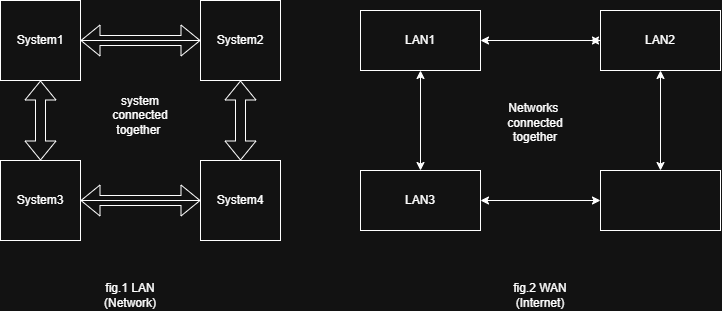

The diagram above was exported from draw.io. Its source (the exported page's mxGraphModel, read from the mxfile embedded in the PNG):
<mxGraphModel dx="774" dy="497" grid="1" gridSize="10" guides="1" tooltips="1" connect="1" arrows="1" fold="1" page="1" pageScale="1" pageWidth="827" pageHeight="1169" math="0" shadow="0">
  <root>
    <mxCell id="0" />
    <mxCell id="1" parent="0" />
    <mxCell id="X3gR6NHRm_0k_gKsZEPV-1" parent="1" style="whiteSpace=wrap;html=1;aspect=fixed;" value="System1" vertex="1">
      <mxGeometry height="80" width="80" x="40" y="40" as="geometry" />
    </mxCell>
    <mxCell id="X3gR6NHRm_0k_gKsZEPV-2" parent="1" style="whiteSpace=wrap;html=1;aspect=fixed;" value="System2" vertex="1">
      <mxGeometry height="80" width="80" x="240" y="40" as="geometry" />
    </mxCell>
    <mxCell id="X3gR6NHRm_0k_gKsZEPV-3" parent="1" style="whiteSpace=wrap;html=1;aspect=fixed;" value="System3" vertex="1">
      <mxGeometry height="80" width="80" x="40" y="200" as="geometry" />
    </mxCell>
    <mxCell id="X3gR6NHRm_0k_gKsZEPV-4" parent="1" style="whiteSpace=wrap;html=1;aspect=fixed;" value="System4" vertex="1">
      <mxGeometry height="80" width="80" x="240" y="200" as="geometry" />
    </mxCell>
    <mxCell id="X3gR6NHRm_0k_gKsZEPV-8" edge="1" parent="1" style="endArrow=none;html=1;rounded=0;entryX=0;entryY=0.5;entryDx=0;entryDy=0;" target="X3gR6NHRm_0k_gKsZEPV-2" value="">
      <mxGeometry height="50" relative="1" width="50" as="geometry">
        <mxPoint x="120" y="80" as="sourcePoint" />
        <mxPoint x="170" y="30" as="targetPoint" />
      </mxGeometry>
    </mxCell>
    <mxCell id="X3gR6NHRm_0k_gKsZEPV-9" edge="1" parent="1" source="X3gR6NHRm_0k_gKsZEPV-4" style="endArrow=none;html=1;rounded=0;entryX=1;entryY=0.5;entryDx=0;entryDy=0;exitX=0;exitY=0.592;exitDx=0;exitDy=0;exitPerimeter=0;" target="X3gR6NHRm_0k_gKsZEPV-3" value="">
      <mxGeometry height="50" relative="1" width="50" as="geometry">
        <Array as="points">
          <mxPoint x="240" y="240" />
        </Array>
        <mxPoint x="370" y="290" as="sourcePoint" />
        <mxPoint x="420" y="240" as="targetPoint" />
      </mxGeometry>
    </mxCell>
    <mxCell id="X3gR6NHRm_0k_gKsZEPV-13" edge="1" parent="1" style="shape=flexArrow;endArrow=classic;startArrow=classic;html=1;rounded=0;exitX=1;exitY=0.5;exitDx=0;exitDy=0;entryX=0;entryY=0.5;entryDx=0;entryDy=0;" target="X3gR6NHRm_0k_gKsZEPV-2" value="">
      <mxGeometry height="100" relative="1" width="100" as="geometry">
        <mxPoint x="120" y="80" as="sourcePoint" />
        <mxPoint x="300" y="150" as="targetPoint" />
      </mxGeometry>
    </mxCell>
    <mxCell id="X3gR6NHRm_0k_gKsZEPV-17" edge="1" parent="1" source="X3gR6NHRm_0k_gKsZEPV-3" style="shape=flexArrow;endArrow=classic;startArrow=classic;html=1;rounded=0;entryX=0;entryY=0.5;entryDx=0;entryDy=0;exitX=1;exitY=0.5;exitDx=0;exitDy=0;" target="X3gR6NHRm_0k_gKsZEPV-4" value="">
      <mxGeometry height="100" relative="1" width="100" as="geometry">
        <mxPoint x="120" y="250" as="sourcePoint" />
        <mxPoint x="220" y="150" as="targetPoint" />
      </mxGeometry>
    </mxCell>
    <mxCell id="X3gR6NHRm_0k_gKsZEPV-18" edge="1" parent="1" source="X3gR6NHRm_0k_gKsZEPV-4" style="shape=flexArrow;endArrow=classic;startArrow=classic;html=1;rounded=0;exitX=0.5;exitY=0;exitDx=0;exitDy=0;entryX=0.5;entryY=1;entryDx=0;entryDy=0;" target="X3gR6NHRm_0k_gKsZEPV-2" value="">
      <mxGeometry height="100" relative="1" width="100" as="geometry">
        <mxPoint x="190" y="220" as="sourcePoint" />
        <mxPoint x="290" y="120" as="targetPoint" />
      </mxGeometry>
    </mxCell>
    <mxCell id="X3gR6NHRm_0k_gKsZEPV-20" edge="1" parent="1" source="X3gR6NHRm_0k_gKsZEPV-3" style="shape=flexArrow;endArrow=classic;startArrow=classic;html=1;rounded=0;exitX=0.5;exitY=0;exitDx=0;exitDy=0;entryX=0.5;entryY=1;entryDx=0;entryDy=0;" target="X3gR6NHRm_0k_gKsZEPV-1" value="">
      <mxGeometry height="100" relative="1" width="100" as="geometry">
        <mxPoint x="-10" y="220" as="sourcePoint" />
        <mxPoint x="120" y="110" as="targetPoint" />
      </mxGeometry>
    </mxCell>
    <mxCell id="X3gR6NHRm_0k_gKsZEPV-23" parent="1" style="text;html=1;whiteSpace=wrap;strokeColor=none;fillColor=none;align=center;verticalAlign=middle;rounded=0;" value="system connected together&amp;nbsp;" vertex="1">
      <mxGeometry height="30" width="20" x="170" y="140" as="geometry" />
    </mxCell>
    <mxCell id="X3gR6NHRm_0k_gKsZEPV-24" parent="1" style="text;html=1;whiteSpace=wrap;strokeColor=none;fillColor=none;align=center;verticalAlign=middle;rounded=0;" value="fig.1 LAN&lt;div&gt;(Network)&lt;/div&gt;" vertex="1">
      <mxGeometry height="30" width="60" x="140" y="320" as="geometry" />
    </mxCell>
    <mxCell id="X3gR6NHRm_0k_gKsZEPV-25" parent="1" style="rounded=0;whiteSpace=wrap;html=1;" value="LAN1" vertex="1">
      <mxGeometry height="60" width="120" x="400" y="50" as="geometry" />
    </mxCell>
    <mxCell id="X3gR6NHRm_0k_gKsZEPV-32" edge="1" parent="1" source="X3gR6NHRm_0k_gKsZEPV-26" style="edgeStyle=orthogonalEdgeStyle;rounded=0;orthogonalLoop=1;jettySize=auto;html=1;">
      <mxGeometry relative="1" as="geometry">
        <mxPoint x="630" y="80" as="targetPoint" />
      </mxGeometry>
    </mxCell>
    <mxCell id="X3gR6NHRm_0k_gKsZEPV-26" parent="1" style="rounded=0;whiteSpace=wrap;html=1;" value="LAN2" vertex="1">
      <mxGeometry height="60" width="120" x="640" y="50" as="geometry" />
    </mxCell>
    <mxCell id="X3gR6NHRm_0k_gKsZEPV-27" parent="1" style="rounded=0;whiteSpace=wrap;html=1;" value="LAN3" vertex="1">
      <mxGeometry height="60" width="120" x="400" y="210" as="geometry" />
    </mxCell>
    <mxCell id="X3gR6NHRm_0k_gKsZEPV-28" parent="1" style="rounded=0;whiteSpace=wrap;html=1;" value="" vertex="1">
      <mxGeometry height="60" width="120" x="640" y="210" as="geometry" />
    </mxCell>
    <mxCell id="X3gR6NHRm_0k_gKsZEPV-30" edge="1" parent="1" source="X3gR6NHRm_0k_gKsZEPV-28" style="endArrow=classic;startArrow=classic;html=1;rounded=0;exitX=0.5;exitY=0;exitDx=0;exitDy=0;entryX=0.5;entryY=1;entryDx=0;entryDy=0;" target="X3gR6NHRm_0k_gKsZEPV-26" value="">
      <mxGeometry height="50" relative="1" width="50" as="geometry">
        <Array as="points">
          <mxPoint x="700" y="110" />
        </Array>
        <mxPoint x="350" y="260" as="sourcePoint" />
        <mxPoint x="400" y="210" as="targetPoint" />
      </mxGeometry>
    </mxCell>
    <mxCell id="X3gR6NHRm_0k_gKsZEPV-31" edge="1" parent="1" source="X3gR6NHRm_0k_gKsZEPV-25" style="endArrow=classic;startArrow=classic;html=1;rounded=0;exitX=1;exitY=0.5;exitDx=0;exitDy=0;entryX=0;entryY=0.5;entryDx=0;entryDy=0;" target="X3gR6NHRm_0k_gKsZEPV-26" value="">
      <mxGeometry height="50" relative="1" width="50" as="geometry">
        <mxPoint x="590" y="120" as="sourcePoint" />
        <mxPoint x="640" y="70" as="targetPoint" />
      </mxGeometry>
    </mxCell>
    <mxCell id="X3gR6NHRm_0k_gKsZEPV-34" edge="1" parent="1" source="X3gR6NHRm_0k_gKsZEPV-27" style="endArrow=classic;startArrow=classic;html=1;rounded=0;exitX=1;exitY=0.5;exitDx=0;exitDy=0;" value="">
      <mxGeometry height="50" relative="1" width="50" as="geometry">
        <mxPoint x="590" y="290" as="sourcePoint" />
        <mxPoint x="640" y="240" as="targetPoint" />
      </mxGeometry>
    </mxCell>
    <mxCell id="X3gR6NHRm_0k_gKsZEPV-35" edge="1" parent="1" source="X3gR6NHRm_0k_gKsZEPV-27" style="endArrow=classic;startArrow=classic;html=1;rounded=0;exitX=0.5;exitY=0;exitDx=0;exitDy=0;entryX=0.5;entryY=1;entryDx=0;entryDy=0;" target="X3gR6NHRm_0k_gKsZEPV-25" value="">
      <mxGeometry height="50" relative="1" width="50" as="geometry">
        <mxPoint x="414" y="160" as="sourcePoint" />
        <mxPoint x="464" y="110" as="targetPoint" />
      </mxGeometry>
    </mxCell>
    <mxCell id="X3gR6NHRm_0k_gKsZEPV-36" parent="1" style="text;html=1;whiteSpace=wrap;strokeColor=none;fillColor=none;align=center;verticalAlign=middle;rounded=0;" value="&amp;nbsp; &amp;nbsp; &amp;nbsp; &amp;nbsp; &amp;nbsp; Networks&amp;nbsp; connected together" vertex="1">
      <mxGeometry height="30" width="30" x="560" y="140" as="geometry" />
    </mxCell>
    <mxCell id="X3gR6NHRm_0k_gKsZEPV-37" parent="1" style="text;html=1;whiteSpace=wrap;strokeColor=none;fillColor=none;align=center;verticalAlign=middle;rounded=0;" value="fig.2 WAN (Internet)" vertex="1">
      <mxGeometry height="30" width="60" x="550" y="320" as="geometry" />
    </mxCell>
  </root>
</mxGraphModel>